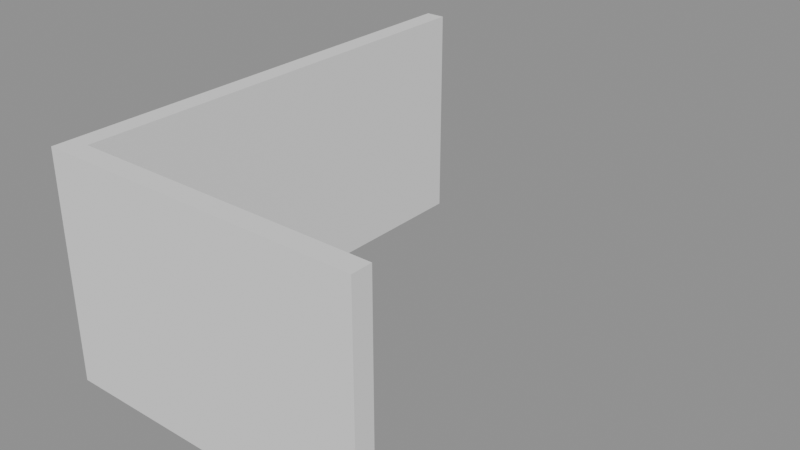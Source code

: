 # Source: p0199.blend  (saved by Blender 4.5.90; exported with 4.5.12 LTS)
import bpy
from mathutils import Matrix  # noqa: F401  (used for matrix-valued properties, if any)

bpy.ops.wm.read_factory_settings(use_empty=True)
scene = bpy.context.scene
scene.name = 'Scene'

# ---- collections
col_asset_p0199 = bpy.data.collections.new('Asset_p0199'); scene.collection.children.link(col_asset_p0199)

# ---- meshes
me_cube_001 = bpy.data.meshes.new('Cube.001')
me_cube_001.from_pydata([(-1.875, -0.125, -1.4), (-1.875, -0.125, 1.4), (-1.875, 0.125, -1.4), (-1.875, 0.125, 1.4), (1.875, -0.125, -1.4), (1.875, -0.125, 1.4), (1.875, 0.125, -1.4), (1.875, 0.125, 1.4)], [], [(0, 1, 3, 2), (2, 3, 7, 6), (6, 7, 5, 4), (4, 5, 1, 0), (2, 6, 4, 0), (7, 3, 1, 5)])
_uv = me_cube_001.uv_layers.new(name='UVMap')
_uv.uv.foreach_set('vector', [0.375, 0.0, 0.625, 0.0, 0.625, 0.25, 0.375, 0.25, 0.375, 0.25, 0.625, 0.25, 0.625, 0.5, 0.375, 0.5, 0.375, 0.5, 0.625, 0.5, 0.625, 0.75, 0.375, 0.75, 0.375, 0.75, 0.625, 0.75, 0.625, 1.0, 0.375, 1.0, 0.125, 0.5, 0.375, 0.5, 0.375, 0.75, 0.125, 0.75, 0.625, 0.5, 0.875, 0.5, 0.875, 0.75, 0.625, 0.75])
me_cube_001.update()
me_cube = bpy.data.meshes.new('Cube')
me_cube.from_pydata([(-0.125, -3.0, -1.4), (-0.125, -3.0, 1.4), (-0.125, 3.0, -1.4), (-0.125, 3.0, 1.4), (0.125, -3.0, -1.4), (0.125, -3.0, 1.4), (0.125, 3.0, -1.4), (0.125, 3.0, 1.4)], [], [(0, 1, 3, 2), (2, 3, 7, 6), (6, 7, 5, 4), (4, 5, 1, 0), (2, 6, 4, 0), (7, 3, 1, 5)])
_uv = me_cube.uv_layers.new(name='UVMap')
_uv.uv.foreach_set('vector', [0.375, 0.0, 0.625, 0.0, 0.625, 0.25, 0.375, 0.25, 0.375, 0.25, 0.625, 0.25, 0.625, 0.5, 0.375, 0.5, 0.375, 0.5, 0.625, 0.5, 0.625, 0.75, 0.375, 0.75, 0.375, 0.75, 0.625, 0.75, 0.625, 1.0, 0.375, 1.0, 0.125, 0.5, 0.375, 0.5, 0.375, 0.75, 0.125, 0.75, 0.625, 0.5, 0.875, 0.5, 0.875, 0.75, 0.625, 0.75])
me_cube.update()

# ---- objects
ob_muroeste = bpy.data.objects.new('MuroEste', me_cube_001)
ob_muronorte = bpy.data.objects.new('MuroNorte', me_cube)

# ---- transforms, parenting, visibility, modifiers, constraints
ob_muroeste.location = (2.125, 0.125, 1.4)
ob_muronorte.location = (0.125, 3.0, 1.4)

# ---- collection membership
col_asset_p0199.objects.link(ob_muroeste)
col_asset_p0199.objects.link(ob_muronorte)

# ---- scene / render settings (as saved in the file)
scene.frame_start = 1; scene.frame_end = 250; scene.frame_set(1)
scene.render.engine = 'BLENDER_EEVEE_NEXT'
bpy.context.view_layer.update()

# ---- added for rendering (the .blend has no active camera and no usable light): camera, sun + grey world if the file has none
cam_auto = bpy.data.cameras.new('AutoCamera')
cam_auto.lens = 50.0
cam_auto.sensor_width = 36.0
cam_auto.clip_end = 1000.0
ob_auto_camera = bpy.data.objects.new('AutoCamera', cam_auto)
scene.collection.objects.link(ob_auto_camera)
ob_auto_camera.location = (9.1572, -5.58864, 7.12576)
ob_auto_camera.rotation_euler = (1.09748, -7.21219e-08, 0.694738)
scene.camera = ob_auto_camera
light_auto_sun = bpy.data.lights.new('AutoSun', 'SUN')
light_auto_sun.energy = 3.0
light_auto_sun.angle = 0.0523599
ob_auto_sun = bpy.data.objects.new('AutoSun', light_auto_sun)
scene.collection.objects.link(ob_auto_sun)
ob_auto_sun.rotation_euler = (0.872665, 0.174533, 0.523599)
if scene.world is None:
    world_auto = bpy.data.worlds.new('AutoWorld')
    world_auto.color = (0.3, 0.3, 0.3)
    scene.world = world_auto
bpy.context.view_layer.update()
